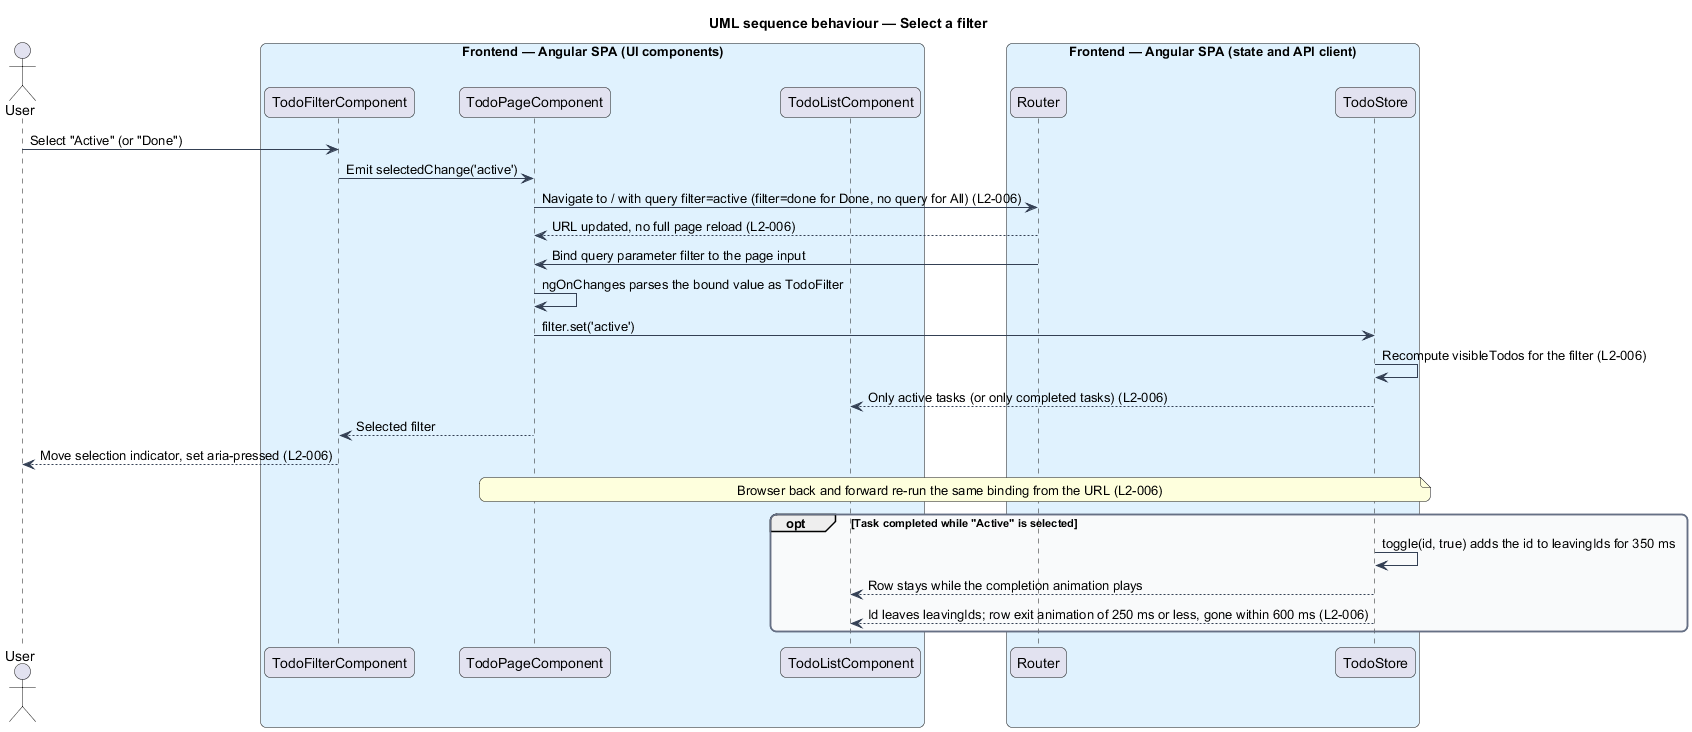

The diagram above was rendered by PlantUML. Its source (embedded in the PNG):
@startuml
title UML sequence behaviour — Select a filter
skinparam backgroundColor #FFFFFF
skinparam shadowing false
skinparam roundcorner 12
skinparam defaultFontName Arial
skinparam ArrowColor #344054
skinparam rectangle {
  BorderColor #344054
  FontColor #101828
}
skinparam package {
  BorderColor #667085
  FontColor #101828
  BackgroundColor #F9FAFB
}
actor "User" as user
box "Frontend — Angular SPA (UI components)" #E0F2FE
  participant "TodoFilterComponent" as filter
  participant "TodoPageComponent" as page
  participant "TodoListComponent" as list
end box
box "Frontend — Angular SPA (state and API client)" #E0F2FE
  participant "Router" as router
  participant "TodoStore" as store
end box
user -> filter : Select "Active" (or "Done")
filter -> page : Emit selectedChange('active')
page -> router : Navigate to / with query filter=active (filter=done for Done, no query for All) (L2-006)
router --> page : URL updated, no full page reload (L2-006)
router -> page : Bind query parameter filter to the page input
page -> page : ngOnChanges parses the bound value as TodoFilter
page -> store : filter.set('active')
store -> store : Recompute visibleTodos for the filter (L2-006)
store --> list : Only active tasks (or only completed tasks) (L2-006)
page --> filter : Selected filter
filter --> user : Move selection indicator, set aria-pressed (L2-006)
note over page, store : Browser back and forward re-run the same binding from the URL (L2-006)
opt Task completed while "Active" is selected
  store -> store : toggle(id, true) adds the id to leavingIds for 350 ms
  store --> list : Row stays while the completion animation plays
  store --> list : Id leaves leavingIds; row exit animation of 250 ms or less, gone within 600 ms (L2-006)
end
@enduml